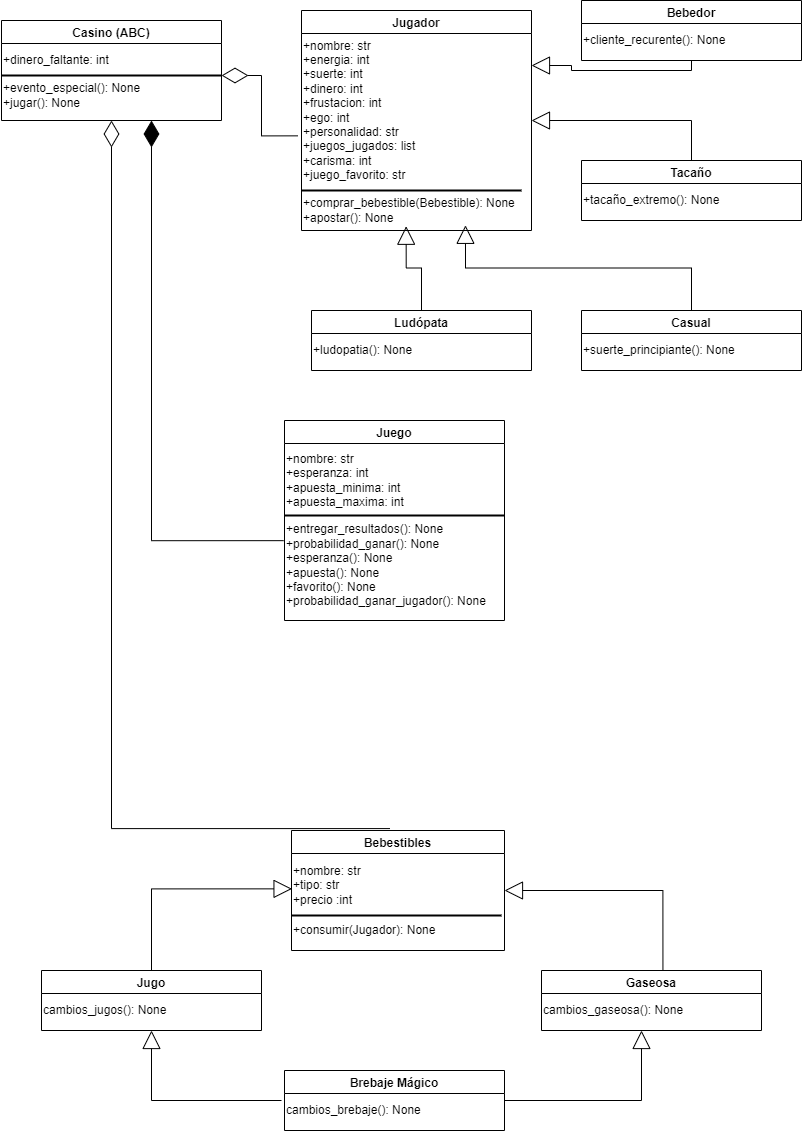

The diagram above was exported from draw.io. Its source (the exported page's mxGraphModel, read from the mxfile embedded in the PNG):
<mxGraphModel dx="1278" dy="571" grid="1" gridSize="10" guides="1" tooltips="1" connect="1" arrows="1" fold="1" page="1" pageScale="1" pageWidth="827" pageHeight="1169" math="0" shadow="0">
  <root>
    <mxCell id="0" />
    <mxCell id="1" parent="0" />
    <mxCell id="5q7_nQJJPtSpOWAgNV7L-2" value="Jugador" style="swimlane;" vertex="1" parent="1">
      <mxGeometry x="320" y="20" width="230" height="220" as="geometry" />
    </mxCell>
    <mxCell id="5q7_nQJJPtSpOWAgNV7L-5" value="+nombre: str&lt;br&gt;+energia: int&lt;br&gt;+suerte: int&lt;br&gt;+dinero: int&lt;br&gt;+frustacion: int&lt;br&gt;+ego: int&lt;br&gt;+personalidad: str&lt;br&gt;+juegos_jugados: list&amp;nbsp;&lt;br&gt;+carisma: int&lt;br&gt;+juego_favorito: str" style="text;html=1;align=left;verticalAlign=middle;resizable=0;points=[];autosize=1;strokeColor=none;fillColor=none;" vertex="1" parent="5q7_nQJJPtSpOWAgNV7L-2">
      <mxGeometry y="25" width="130" height="150" as="geometry" />
    </mxCell>
    <mxCell id="5q7_nQJJPtSpOWAgNV7L-6" value="" style="line;strokeWidth=2;html=1;align=left;" vertex="1" parent="5q7_nQJJPtSpOWAgNV7L-2">
      <mxGeometry y="175" width="220" height="10" as="geometry" />
    </mxCell>
    <mxCell id="5q7_nQJJPtSpOWAgNV7L-8" value="+comprar_bebestible(Bebestible): None&lt;br&gt;+apostar(): None" style="text;html=1;align=left;verticalAlign=middle;resizable=0;points=[];autosize=1;strokeColor=none;fillColor=none;" vertex="1" parent="5q7_nQJJPtSpOWAgNV7L-2">
      <mxGeometry y="185" width="230" height="30" as="geometry" />
    </mxCell>
    <mxCell id="5q7_nQJJPtSpOWAgNV7L-10" value="Casino (ABC)" style="swimlane;" vertex="1" parent="1">
      <mxGeometry x="20" y="30" width="220" height="100" as="geometry" />
    </mxCell>
    <mxCell id="5q7_nQJJPtSpOWAgNV7L-11" value="+dinero_faltante: int" style="text;html=1;align=left;verticalAlign=middle;resizable=0;points=[];autosize=1;strokeColor=none;fillColor=none;" vertex="1" parent="5q7_nQJJPtSpOWAgNV7L-10">
      <mxGeometry y="30" width="120" height="20" as="geometry" />
    </mxCell>
    <mxCell id="5q7_nQJJPtSpOWAgNV7L-12" value="" style="line;strokeWidth=2;html=1;align=left;" vertex="1" parent="5q7_nQJJPtSpOWAgNV7L-10">
      <mxGeometry y="50" width="220" height="10" as="geometry" />
    </mxCell>
    <mxCell id="5q7_nQJJPtSpOWAgNV7L-13" value="+evento_especial(): None&lt;br&gt;+jugar(): None" style="text;html=1;align=left;verticalAlign=middle;resizable=0;points=[];autosize=1;strokeColor=none;fillColor=none;" vertex="1" parent="5q7_nQJJPtSpOWAgNV7L-10">
      <mxGeometry y="60" width="150" height="30" as="geometry" />
    </mxCell>
    <mxCell id="5q7_nQJJPtSpOWAgNV7L-14" value="Juego" style="swimlane;" vertex="1" parent="1">
      <mxGeometry x="303" y="430" width="220" height="200" as="geometry" />
    </mxCell>
    <mxCell id="5q7_nQJJPtSpOWAgNV7L-15" value="+nombre: str&lt;br&gt;+esperanza: int&lt;br&gt;+apuesta_minima: int&lt;br&gt;+apuesta_maxima: int" style="text;html=1;align=left;verticalAlign=middle;resizable=0;points=[];autosize=1;strokeColor=none;fillColor=none;" vertex="1" parent="5q7_nQJJPtSpOWAgNV7L-14">
      <mxGeometry y="30" width="130" height="60" as="geometry" />
    </mxCell>
    <mxCell id="5q7_nQJJPtSpOWAgNV7L-16" value="" style="line;strokeWidth=2;html=1;align=left;" vertex="1" parent="5q7_nQJJPtSpOWAgNV7L-14">
      <mxGeometry y="90" width="220" height="10" as="geometry" />
    </mxCell>
    <mxCell id="5q7_nQJJPtSpOWAgNV7L-17" value="+entregar_resultados(): None&lt;br&gt;+probabilidad_ganar(): None&lt;br&gt;+esperanza(): None&lt;br&gt;+apuesta(): None&lt;br&gt;+favorito(): None&lt;br&gt;+probabilidad_ganar_jugador(): None" style="text;html=1;align=left;verticalAlign=middle;resizable=0;points=[];autosize=1;strokeColor=none;fillColor=none;" vertex="1" parent="5q7_nQJJPtSpOWAgNV7L-14">
      <mxGeometry y="100" width="220" height="90" as="geometry" />
    </mxCell>
    <mxCell id="5q7_nQJJPtSpOWAgNV7L-19" value="Bebestibles" style="swimlane;" vertex="1" parent="1">
      <mxGeometry x="310" y="840" width="213" height="120" as="geometry">
        <mxRectangle x="70" y="430" width="100" height="23" as="alternateBounds" />
      </mxGeometry>
    </mxCell>
    <mxCell id="5q7_nQJJPtSpOWAgNV7L-20" value="+nombre: str&lt;br&gt;+tipo: str&lt;br&gt;+precio :int" style="text;html=1;align=left;verticalAlign=middle;resizable=0;points=[];autosize=1;strokeColor=none;fillColor=none;" vertex="1" parent="5q7_nQJJPtSpOWAgNV7L-19">
      <mxGeometry y="30" width="80" height="50" as="geometry" />
    </mxCell>
    <mxCell id="5q7_nQJJPtSpOWAgNV7L-21" value="" style="line;strokeWidth=2;html=1;align=left;" vertex="1" parent="5q7_nQJJPtSpOWAgNV7L-19">
      <mxGeometry y="80" width="210" height="10" as="geometry" />
    </mxCell>
    <mxCell id="5q7_nQJJPtSpOWAgNV7L-22" value="+consumir(Jugador): None" style="text;html=1;align=left;verticalAlign=middle;resizable=0;points=[];autosize=1;strokeColor=none;fillColor=none;" vertex="1" parent="5q7_nQJJPtSpOWAgNV7L-19">
      <mxGeometry y="90" width="160" height="20" as="geometry" />
    </mxCell>
    <mxCell id="5q7_nQJJPtSpOWAgNV7L-26" value="Ludópata" style="swimlane;" vertex="1" parent="1">
      <mxGeometry x="330" y="320" width="220" height="60" as="geometry" />
    </mxCell>
    <mxCell id="5q7_nQJJPtSpOWAgNV7L-27" value="+ludopatia(): None" style="text;html=1;align=left;verticalAlign=middle;resizable=0;points=[];autosize=1;strokeColor=none;fillColor=none;" vertex="1" parent="5q7_nQJJPtSpOWAgNV7L-26">
      <mxGeometry y="30" width="110" height="20" as="geometry" />
    </mxCell>
    <mxCell id="5q7_nQJJPtSpOWAgNV7L-31" value="Tacaño" style="swimlane;" vertex="1" parent="1">
      <mxGeometry x="600" y="170" width="220" height="60" as="geometry" />
    </mxCell>
    <mxCell id="5q7_nQJJPtSpOWAgNV7L-32" value="+tacaño_extremo(): None" style="text;html=1;align=left;verticalAlign=middle;resizable=0;points=[];autosize=1;strokeColor=none;fillColor=none;" vertex="1" parent="5q7_nQJJPtSpOWAgNV7L-31">
      <mxGeometry y="30" width="150" height="20" as="geometry" />
    </mxCell>
    <mxCell id="5q7_nQJJPtSpOWAgNV7L-33" value="Bebedor" style="swimlane;" vertex="1" parent="1">
      <mxGeometry x="600" y="10" width="220" height="60" as="geometry" />
    </mxCell>
    <mxCell id="5q7_nQJJPtSpOWAgNV7L-34" value="+cliente_recurente(): None" style="text;html=1;align=left;verticalAlign=middle;resizable=0;points=[];autosize=1;strokeColor=none;fillColor=none;" vertex="1" parent="5q7_nQJJPtSpOWAgNV7L-33">
      <mxGeometry y="30" width="160" height="20" as="geometry" />
    </mxCell>
    <mxCell id="5q7_nQJJPtSpOWAgNV7L-35" value="Casual" style="swimlane;" vertex="1" parent="1">
      <mxGeometry x="600" y="320" width="220" height="60" as="geometry" />
    </mxCell>
    <mxCell id="5q7_nQJJPtSpOWAgNV7L-36" value="+suerte_principiante(): None" style="text;html=1;align=left;verticalAlign=middle;resizable=0;points=[];autosize=1;strokeColor=none;fillColor=none;" vertex="1" parent="5q7_nQJJPtSpOWAgNV7L-35">
      <mxGeometry y="30" width="170" height="20" as="geometry" />
    </mxCell>
    <mxCell id="5q7_nQJJPtSpOWAgNV7L-37" value="Jugo" style="swimlane;" vertex="1" parent="1">
      <mxGeometry x="60" y="980" width="220" height="60" as="geometry" />
    </mxCell>
    <mxCell id="5q7_nQJJPtSpOWAgNV7L-38" value="cambios_jugos(): None" style="text;html=1;align=left;verticalAlign=middle;resizable=0;points=[];autosize=1;strokeColor=none;fillColor=none;" vertex="1" parent="5q7_nQJJPtSpOWAgNV7L-37">
      <mxGeometry y="30" width="140" height="20" as="geometry" />
    </mxCell>
    <mxCell id="5q7_nQJJPtSpOWAgNV7L-39" value="Gaseosa" style="swimlane;startSize=23;" vertex="1" parent="1">
      <mxGeometry x="560" y="980" width="220" height="60" as="geometry" />
    </mxCell>
    <mxCell id="5q7_nQJJPtSpOWAgNV7L-40" value="cambios_gaseosa(): None" style="text;html=1;align=left;verticalAlign=middle;resizable=0;points=[];autosize=1;strokeColor=none;fillColor=none;" vertex="1" parent="5q7_nQJJPtSpOWAgNV7L-39">
      <mxGeometry y="30" width="160" height="20" as="geometry" />
    </mxCell>
    <mxCell id="5q7_nQJJPtSpOWAgNV7L-41" value="Brebaje Mágico" style="swimlane;startSize=23;" vertex="1" parent="1">
      <mxGeometry x="303" y="1080" width="220" height="60" as="geometry" />
    </mxCell>
    <mxCell id="5q7_nQJJPtSpOWAgNV7L-42" value="cambios_brebaje(): None" style="text;html=1;align=left;verticalAlign=middle;resizable=0;points=[];autosize=1;strokeColor=none;fillColor=none;" vertex="1" parent="5q7_nQJJPtSpOWAgNV7L-41">
      <mxGeometry y="30" width="150" height="20" as="geometry" />
    </mxCell>
    <mxCell id="5q7_nQJJPtSpOWAgNV7L-45" value="" style="endArrow=block;endSize=16;endFill=0;html=1;rounded=0;edgeStyle=orthogonalEdgeStyle;entryX=0.5;entryY=1;entryDx=0;entryDy=0;" edge="1" parent="1" target="5q7_nQJJPtSpOWAgNV7L-37">
      <mxGeometry width="160" relative="1" as="geometry">
        <mxPoint x="300" y="1110" as="sourcePoint" />
        <mxPoint x="190" y="1050" as="targetPoint" />
      </mxGeometry>
    </mxCell>
    <mxCell id="5q7_nQJJPtSpOWAgNV7L-46" value="" style="endArrow=block;endSize=16;endFill=0;html=1;rounded=0;edgeStyle=orthogonalEdgeStyle;entryX=0.5;entryY=1;entryDx=0;entryDy=0;exitX=1;exitY=0.5;exitDx=0;exitDy=0;" edge="1" parent="1" source="5q7_nQJJPtSpOWAgNV7L-41">
      <mxGeometry width="160" relative="1" as="geometry">
        <mxPoint x="790" y="1110" as="sourcePoint" />
        <mxPoint x="659.9999999999998" y="1040" as="targetPoint" />
      </mxGeometry>
    </mxCell>
    <mxCell id="5q7_nQJJPtSpOWAgNV7L-54" value="" style="endArrow=block;endSize=16;endFill=0;html=1;rounded=0;edgeStyle=orthogonalEdgeStyle;exitX=0.5;exitY=0;exitDx=0;exitDy=0;entryX=0.007;entryY=0.567;entryDx=0;entryDy=0;entryPerimeter=0;" edge="1" parent="1" source="5q7_nQJJPtSpOWAgNV7L-37" target="5q7_nQJJPtSpOWAgNV7L-20">
      <mxGeometry width="160" relative="1" as="geometry">
        <mxPoint x="310" y="790" as="sourcePoint" />
        <mxPoint x="470" y="790" as="targetPoint" />
        <Array as="points">
          <mxPoint x="170" y="898" />
        </Array>
      </mxGeometry>
    </mxCell>
    <mxCell id="5q7_nQJJPtSpOWAgNV7L-56" value="" style="endArrow=block;endSize=16;endFill=0;html=1;rounded=0;edgeStyle=orthogonalEdgeStyle;exitX=0.552;exitY=-0.012;exitDx=0;exitDy=0;exitPerimeter=0;entryX=1;entryY=0.5;entryDx=0;entryDy=0;" edge="1" parent="1" source="5q7_nQJJPtSpOWAgNV7L-39" target="5q7_nQJJPtSpOWAgNV7L-19">
      <mxGeometry width="160" relative="1" as="geometry">
        <mxPoint x="310" y="910" as="sourcePoint" />
        <mxPoint x="470" y="910" as="targetPoint" />
      </mxGeometry>
    </mxCell>
    <mxCell id="5q7_nQJJPtSpOWAgNV7L-58" value="" style="endArrow=diamondThin;endFill=0;endSize=24;html=1;rounded=0;edgeStyle=orthogonalEdgeStyle;entryX=0.5;entryY=1;entryDx=0;entryDy=0;exitX=0.462;exitY=-0.016;exitDx=0;exitDy=0;exitPerimeter=0;" edge="1" parent="1" source="5q7_nQJJPtSpOWAgNV7L-19" target="5q7_nQJJPtSpOWAgNV7L-10">
      <mxGeometry width="160" relative="1" as="geometry">
        <mxPoint x="310" y="760" as="sourcePoint" />
        <mxPoint x="470" y="760" as="targetPoint" />
      </mxGeometry>
    </mxCell>
    <mxCell id="5q7_nQJJPtSpOWAgNV7L-59" value="" style="endArrow=diamondThin;endFill=0;endSize=24;html=1;rounded=0;edgeStyle=orthogonalEdgeStyle;entryX=1;entryY=0.5;entryDx=0;entryDy=0;entryPerimeter=0;exitX=-0.028;exitY=0.669;exitDx=0;exitDy=0;exitPerimeter=0;" edge="1" parent="1" source="5q7_nQJJPtSpOWAgNV7L-5" target="5q7_nQJJPtSpOWAgNV7L-12">
      <mxGeometry width="160" relative="1" as="geometry">
        <mxPoint x="310" y="290" as="sourcePoint" />
        <mxPoint x="470" y="290" as="targetPoint" />
      </mxGeometry>
    </mxCell>
    <mxCell id="5q7_nQJJPtSpOWAgNV7L-60" value="" style="endArrow=block;endSize=16;endFill=0;html=1;rounded=0;edgeStyle=orthogonalEdgeStyle;exitX=0.5;exitY=0;exitDx=0;exitDy=0;entryX=0.455;entryY=1.025;entryDx=0;entryDy=0;entryPerimeter=0;" edge="1" parent="1" source="5q7_nQJJPtSpOWAgNV7L-26" target="5q7_nQJJPtSpOWAgNV7L-8">
      <mxGeometry width="160" relative="1" as="geometry">
        <mxPoint x="310" y="170" as="sourcePoint" />
        <mxPoint x="470" y="240" as="targetPoint" />
      </mxGeometry>
    </mxCell>
    <mxCell id="5q7_nQJJPtSpOWAgNV7L-61" value="" style="endArrow=block;endSize=16;endFill=0;html=1;rounded=0;edgeStyle=orthogonalEdgeStyle;exitX=0.5;exitY=0;exitDx=0;exitDy=0;entryX=0.713;entryY=0.994;entryDx=0;entryDy=0;entryPerimeter=0;" edge="1" parent="1" source="5q7_nQJJPtSpOWAgNV7L-35" target="5q7_nQJJPtSpOWAgNV7L-8">
      <mxGeometry width="160" relative="1" as="geometry">
        <mxPoint x="310" y="170" as="sourcePoint" />
        <mxPoint x="510" y="245" as="targetPoint" />
      </mxGeometry>
    </mxCell>
    <mxCell id="5q7_nQJJPtSpOWAgNV7L-62" value="" style="endArrow=block;endSize=16;endFill=0;html=1;rounded=0;edgeStyle=orthogonalEdgeStyle;exitX=0.5;exitY=0;exitDx=0;exitDy=0;entryX=1;entryY=0.5;entryDx=0;entryDy=0;" edge="1" parent="1" source="5q7_nQJJPtSpOWAgNV7L-31" target="5q7_nQJJPtSpOWAgNV7L-2">
      <mxGeometry x="-0.0588" width="160" relative="1" as="geometry">
        <mxPoint x="310" y="170" as="sourcePoint" />
        <mxPoint x="470" y="170" as="targetPoint" />
        <Array as="points">
          <mxPoint x="710" y="130" />
        </Array>
        <mxPoint as="offset" />
      </mxGeometry>
    </mxCell>
    <mxCell id="5q7_nQJJPtSpOWAgNV7L-63" value="" style="endArrow=block;endSize=16;endFill=0;html=1;rounded=0;edgeStyle=orthogonalEdgeStyle;entryX=1;entryY=0.25;entryDx=0;entryDy=0;exitX=0.5;exitY=1;exitDx=0;exitDy=0;" edge="1" parent="1" source="5q7_nQJJPtSpOWAgNV7L-33" target="5q7_nQJJPtSpOWAgNV7L-2">
      <mxGeometry width="160" relative="1" as="geometry">
        <mxPoint x="310" y="290" as="sourcePoint" />
        <mxPoint x="470" y="290" as="targetPoint" />
        <Array as="points">
          <mxPoint x="710" y="80" />
          <mxPoint x="590" y="80" />
          <mxPoint x="590" y="75" />
        </Array>
      </mxGeometry>
    </mxCell>
    <mxCell id="5q7_nQJJPtSpOWAgNV7L-64" value="" style="endArrow=diamondThin;endFill=1;endSize=24;html=1;rounded=0;edgeStyle=orthogonalEdgeStyle;exitX=-0.004;exitY=0.224;exitDx=0;exitDy=0;exitPerimeter=0;" edge="1" parent="1" source="5q7_nQJJPtSpOWAgNV7L-17">
      <mxGeometry width="160" relative="1" as="geometry">
        <mxPoint x="310" y="410" as="sourcePoint" />
        <mxPoint x="170" y="130" as="targetPoint" />
      </mxGeometry>
    </mxCell>
  </root>
</mxGraphModel>